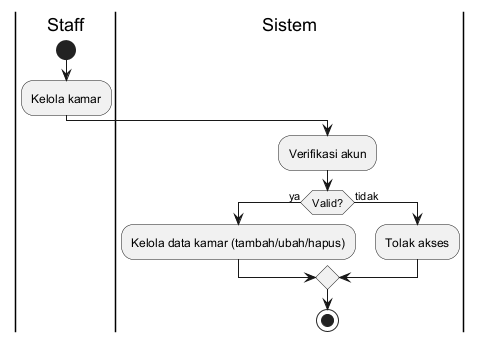

The diagram above was rendered by PlantUML. Its source (embedded in the PNG):
@startuml
|Staff|
start
:Kelola kamar;

|Sistem|
:Verifikasi akun;

if (Valid?) then (ya)
  :Kelola data kamar (tambah/ubah/hapus);
else (tidak)
  :Tolak akses;
endif

stop
@enduml